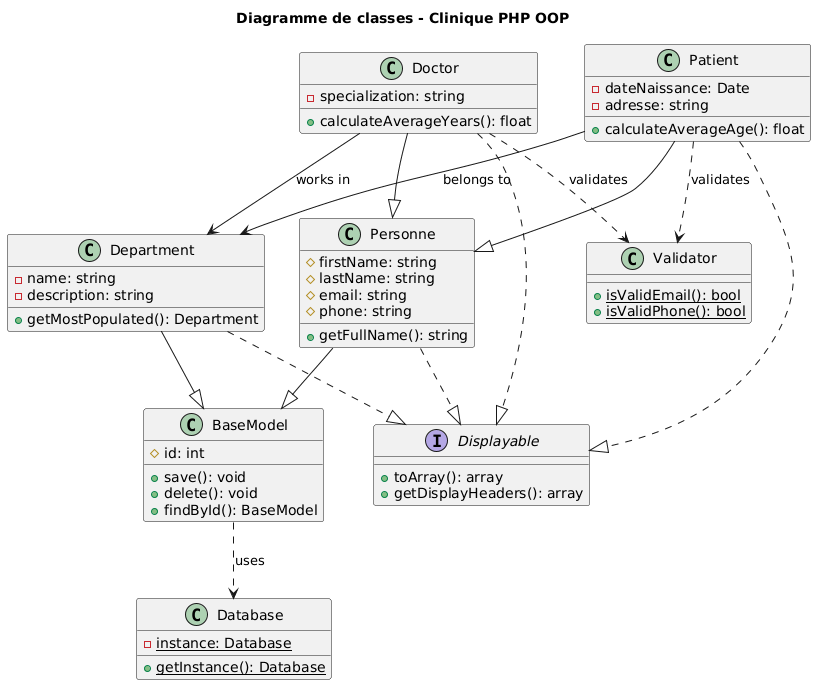

The diagram above was rendered by PlantUML. Its source (embedded in the PNG):
@startuml
title Diagramme de classes - Clinique PHP OOP

class BaseModel {
  # id: int
  + save(): void
  + delete(): void
  + findById(): BaseModel
}

class Personne {
  # firstName: string
  # lastName: string
  # email: string
  # phone: string
  + getFullName(): string
}

class Patient {
  - dateNaissance: Date
  - adresse: string
  + calculateAverageAge(): float
}

class Doctor {
  - specialization: string
  + calculateAverageYears(): float
}

class Department {
  - name: string
  - description: string
  + getMostPopulated(): Department
}

interface Displayable {
  + toArray(): array
  + getDisplayHeaders(): array
}

class Validator {
  + {static} isValidEmail(): bool
  + {static} isValidPhone(): bool
}

class Database {
  - {static} instance: Database
  + {static} getInstance(): Database
}

' Relations d'héritage
Personne --|> BaseModel
Patient --|> Personne
Doctor --|> Personne
Department --|> BaseModel

' Implémentation d'interface
Personne ..|> Displayable
Patient ..|> Displayable
Doctor ..|> Displayable
Department ..|> Displayable

' Associations
Patient --> Department : belongs to
Doctor --> Department : works in

' Dépendances
BaseModel ..> Database : uses
Patient ..> Validator : validates
Doctor ..> Validator : validates
@enduml